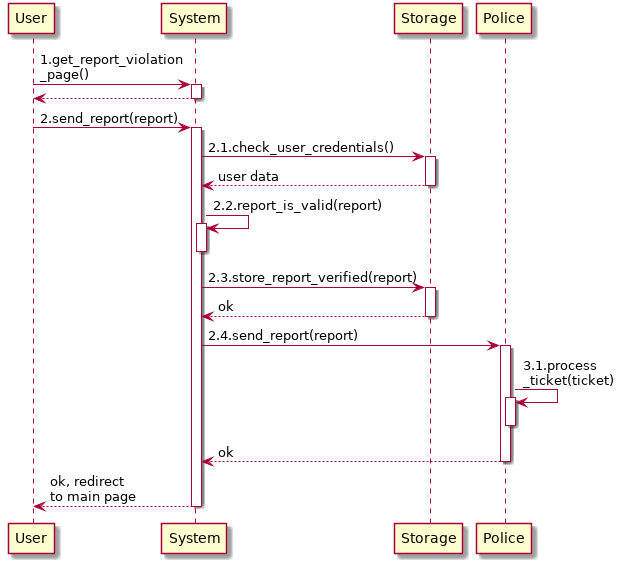

The diagram above was rendered by PlantUML. Its source (embedded in the PNG):
@startuml automatic_traffic_ticket
    participant User as U
    participant System as S
    participant Storage as ST
    participant Police as P

    autoactivate on

    U -> S: 1.get_report_violation\n_page()
    return
    U -> S: 2.send_report(report)
    S -> ST: 2.1.check_user_credentials()
    return user data
    S -> S: 2.2.report_is_valid(report)
    deactivate S
    S -> ST: 2.3.store_report_verified(report)
    return ok
    S -> P: 2.4.send_report(report)
    P -> P: 3.1.process\n_ticket(ticket)
    deactivate P
    return ok
    return ok, redirect\nto main page
@enduml